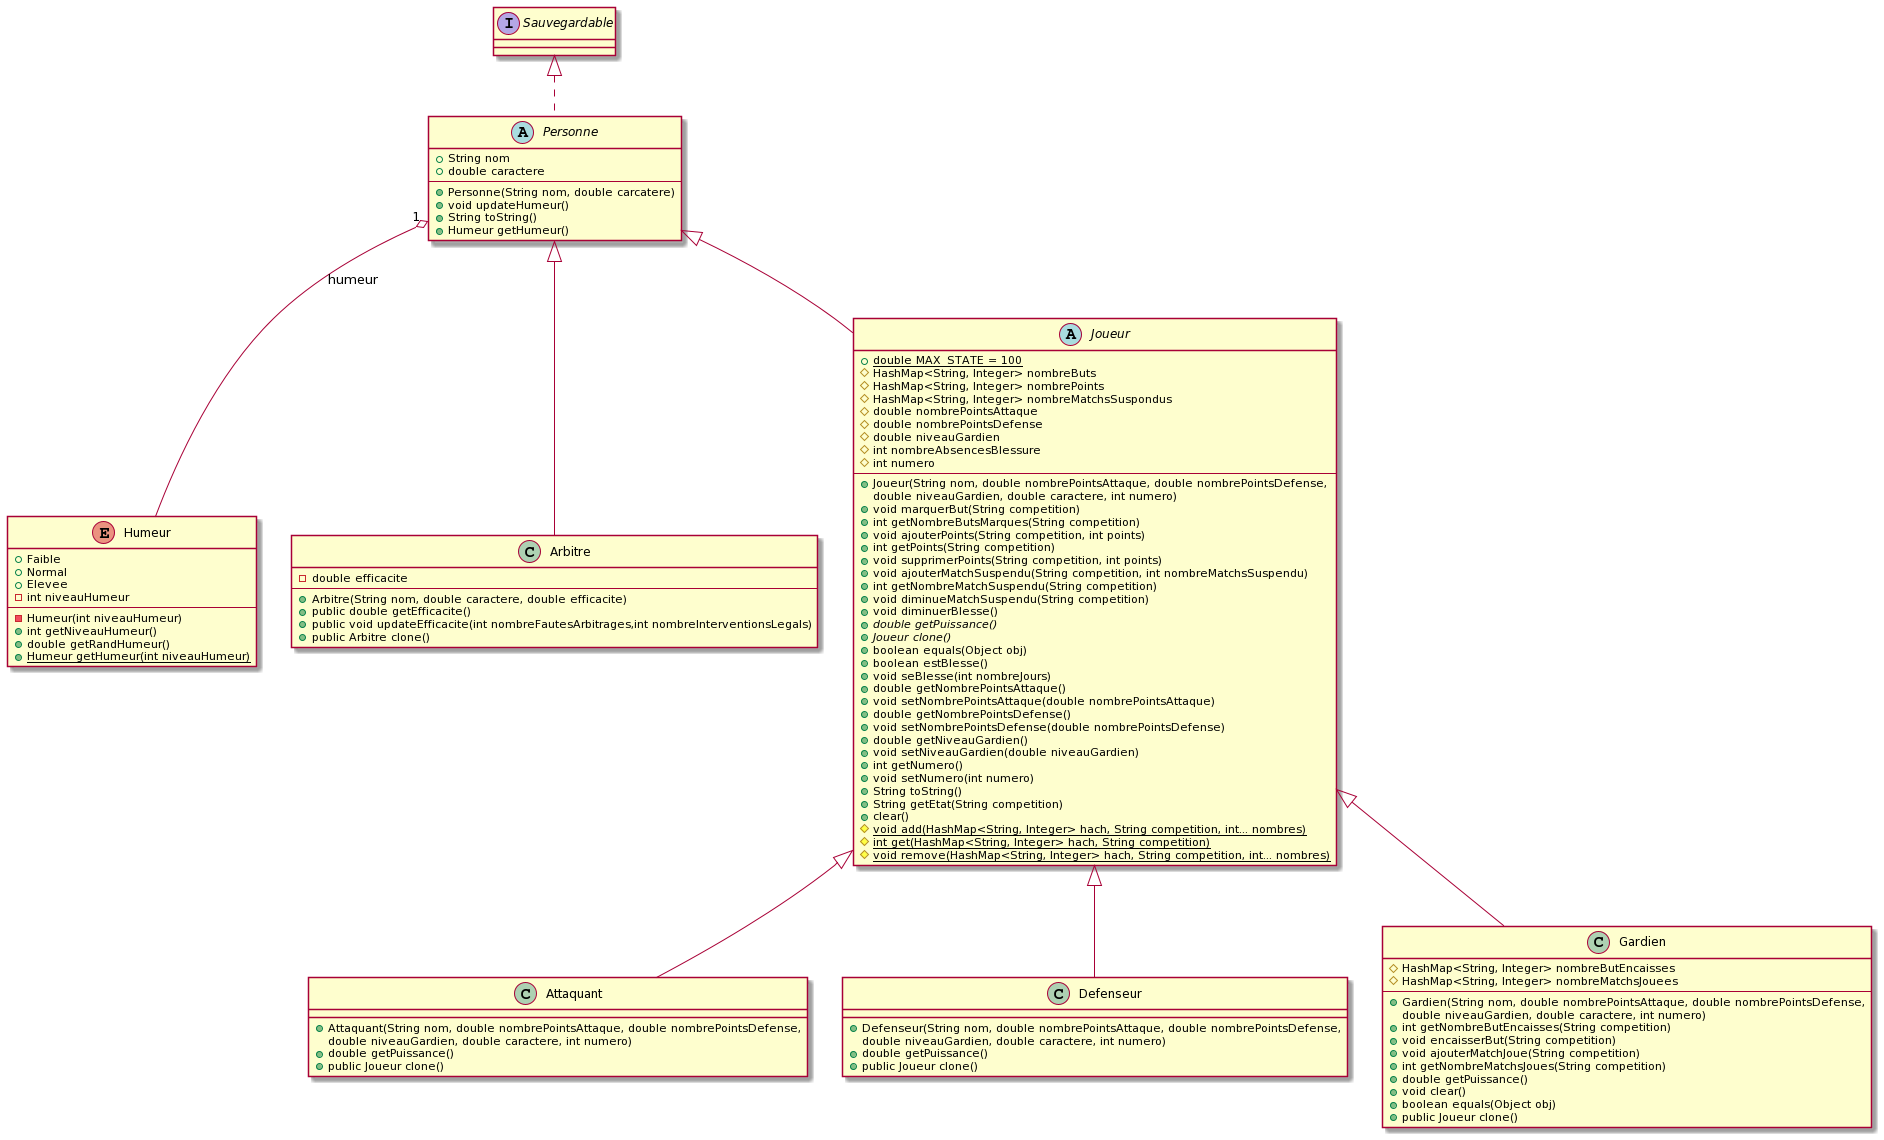

The diagram above was rendered by PlantUML. Its source (embedded in the PNG):
@startuml
enum Humeur {
+ Faible
+ Normal
+ Elevee
- int niveauHumeur
---
- Humeur(int niveauHumeur)
+ int getNiveauHumeur()
+ double getRandHumeur()
+ {static} Humeur getHumeur(int niveauHumeur)
}

abstract class Personne implements Sauvegardable {
+ String nom
+ double caractere
---
+ Personne(String nom, double carcatere) 
+ void updateHumeur()
+ String toString()
+ Humeur getHumeur()
}
Personne "1" o-- Humeur: humeur

class Arbitre extends Personne {
- double efficacite
---
+ Arbitre(String nom, double caractere, double efficacite)
+ public double getEfficacite()
+ public void updateEfficacite(int nombreFautesArbitrages,int nombreInterventionsLegals)
+ public Arbitre clone()
}

abstract class Joueur extends Personne {
+ {static} double MAX_STATE = 100
# HashMap<String, Integer> nombreButs
# HashMap<String, Integer> nombrePoints
# HashMap<String, Integer> nombreMatchsSuspondus
# double nombrePointsAttaque
# double nombrePointsDefense
# double niveauGardien
# int nombreAbsencesBlessure
# int numero
---
+ Joueur(String nom, double nombrePointsAttaque, double nombrePointsDefense,
 double niveauGardien, double caractere, int numero)
+ void marquerBut(String competition)
+ int getNombreButsMarques(String competition)
+ void ajouterPoints(String competition, int points)
+ int getPoints(String competition)
+ void supprimerPoints(String competition, int points)
+ void ajouterMatchSuspendu(String competition, int nombreMatchsSuspendu)
+ int getNombreMatchSuspendu(String competition)
+ void diminueMatchSuspendu(String competition)
+ void diminuerBlesse()
+ {abstract} double getPuissance()
+ {abstract} Joueur clone()
+ boolean equals(Object obj)
+ boolean estBlesse()
+ void seBlesse(int nombreJours)
+ double getNombrePointsAttaque()
+ void setNombrePointsAttaque(double nombrePointsAttaque)
+ double getNombrePointsDefense()
+ void setNombrePointsDefense(double nombrePointsDefense)
+ double getNiveauGardien()
+ void setNiveauGardien(double niveauGardien)
+ int getNumero()
+ void setNumero(int numero)
+ String toString()
+ String getEtat(String competition) 
+ clear()
# {static} void add(HashMap<String, Integer> hach, String competition, int... nombres)
# {static} int get(HashMap<String, Integer> hach, String competition)
# {static} void remove(HashMap<String, Integer> hach, String competition, int... nombres)
}

class Attaquant extends Joueur {
+ Attaquant(String nom, double nombrePointsAttaque, double nombrePointsDefense,
 double niveauGardien, double caractere, int numero)
+ double getPuissance()
+ public Joueur clone()
}

class Defenseur extends Joueur {
+ Defenseur(String nom, double nombrePointsAttaque, double nombrePointsDefense,
 double niveauGardien, double caractere, int numero)
+ double getPuissance()
+ public Joueur clone()
}

class Gardien extends Joueur {
# HashMap<String, Integer> nombreButEncaisses
# HashMap<String, Integer> nombreMatchsJouees
---
+ Gardien(String nom, double nombrePointsAttaque, double nombrePointsDefense,
 double niveauGardien, double caractere, int numero)
+ int getNombreButEncaisses(String competition)
+ void encaisserBut(String competition)
+ void ajouterMatchJoue(String competition)
+ int getNombreMatchsJoues(String competition)
+ double getPuissance()
+ void clear()
+ boolean equals(Object obj)
+ public Joueur clone()
}
@enduml